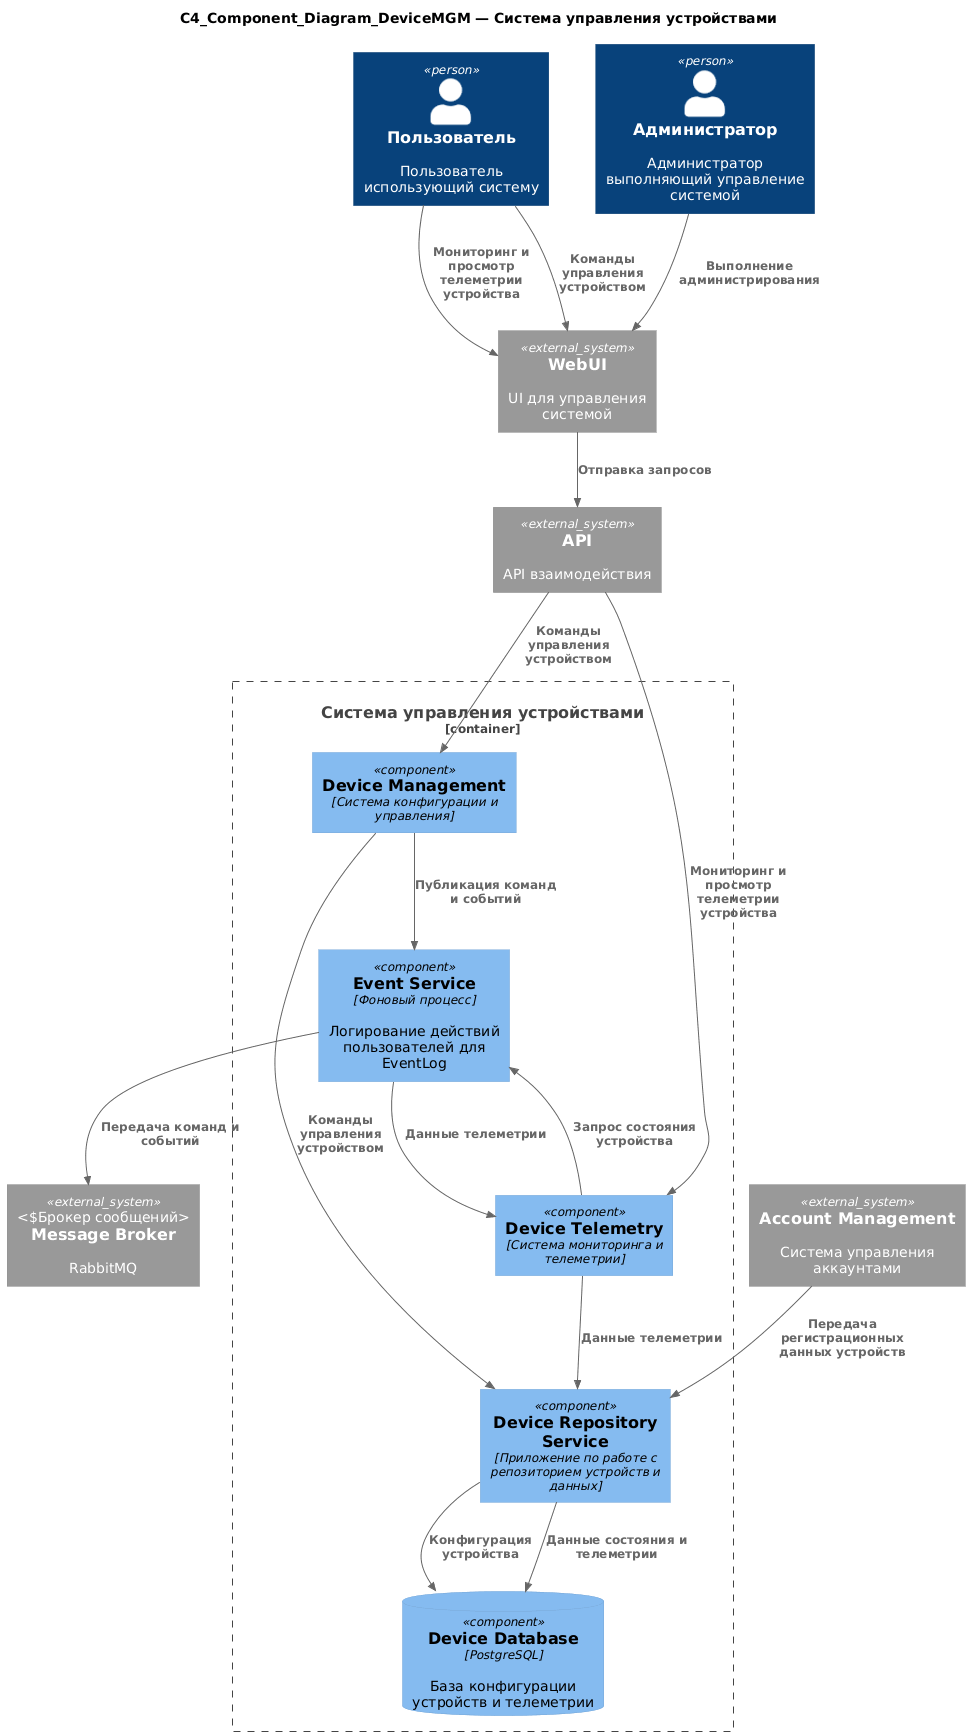

The diagram above was rendered by PlantUML. Its source (embedded in the PNG):
@startuml
!include https://raw.githubusercontent.com/plantuml-stdlib/C4-PlantUML/master/C4_Component.puml

title C4_Component_Diagram_DeviceMGM — Система управления устройствами

Person(user, "Пользователь", "Пользователь использующий систему")
Person(admin, "Администратор", "Администратор выполняющий управление системой")

System_Ext(WebUI, "WebUI", "UI для управления системой")
System_Ext(APIGate, "API", "API взаимодействия")
System_Ext(MessageBroker, "Message Broker", "RabbitMQ",  "Брокер сообщений")
System_Ext(AccountMGM, "Account Management",  "Система управления аккаунтами")

Container_Boundary(DeviceMGM, "Система управления устройствами") {
    Component(Management, "Device Management", "Система конфигурации и управления")
    Component(Telemetry, "Device Telemetry", "Система мониторинга и телеметрии")
    Component(RepoService, "Device Repository Service", "Приложение по работе с репозиторием устройств и данных")
    Component(EventService, "Event Service", "Фоновый процесс", "Логирование действий пользователей для EventLog")
    ComponentDb(DeviceDb, "Device Database", "PostgreSQL", "База конфигурации устройств и телеметрии")
}

Rel(user, WebUI, "Команды управления устройством")
Rel(user, WebUI, "Мониторинг и просмотр телеметрии устройства")
Rel(admin, WebUI, "Выполнение администрирования")

Rel(WebUI, APIGate, "Отправка запросов")

Rel(APIGate, Management, "Команды управления устройством")
Rel(APIGate, Telemetry, "Мониторинг и просмотр телеметрии устройства")

Rel(Management, RepoService, "Команды управления устройством")
Rel(Management, EventService, "Публикация команд и событий")

Rel(Telemetry, RepoService, "Данные телеметрии")
Rel(Telemetry, EventService, "Запрос состояния устройства")
Rel(EventService, Telemetry, "Данные телеметрии")

Rel(RepoService, DeviceDb, "Конфигурация устройства")
Rel(RepoService, DeviceDb, "Данные состояния и телеметрии")

Rel(EventService, MessageBroker, "Передача команд и событий")

Rel(AccountMGM, RepoService, "Передача регистрационных данных устройств")
@enduml